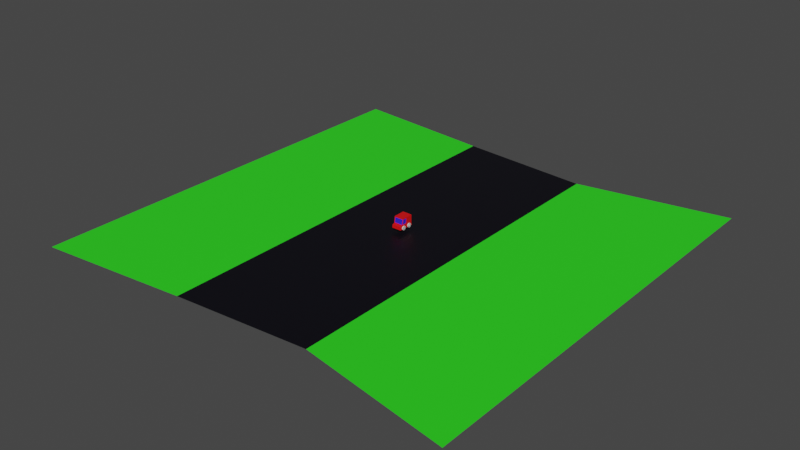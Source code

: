 # Source: AUTO_.blend  (saved by Blender 2.93.21; exported with 4.5.12 LTS)
import bpy
from mathutils import Matrix  # noqa: F401  (used for matrix-valued properties, if any)

bpy.ops.wm.read_factory_settings(use_empty=True)
scene = bpy.context.scene
scene.name = 'Scene'

# ---- collections
col_collection = bpy.data.collections.new('Collection'); scene.collection.children.link(col_collection)

# ---- materials (node trees are filled in below, after node groups)
mat_materia__002 = bpy.data.materials.new('Materiał.002')
mat_materia__002.use_transparent_shadow = False
mat_materia__003 = bpy.data.materials.new('Materiał.003')
mat_materia__003.use_transparent_shadow = False
mat_materia__004 = bpy.data.materials.new('Materiał.004')
mat_materia__004.use_transparent_shadow = False
mat_materia__006 = bpy.data.materials.new('Materiał.006')
mat_materia__006.use_transparent_shadow = False
mat_materia = bpy.data.materials.new('Materiał')
mat_materia.use_transparent_shadow = False
mat_materia__001 = bpy.data.materials.new('Materiał.001')
mat_materia__001.use_transparent_shadow = False
mat_materia__005 = bpy.data.materials.new('Materiał.005')
mat_materia__005.use_transparent_shadow = False

# ---- material node trees
mat_materia__002.use_nodes = True; mat_materia__002.node_tree.nodes.clear()
_N = mat_materia__002.node_tree.nodes; _L = mat_materia__002.node_tree.links
n0 = _N.new('ShaderNodeOutputMaterial'); n0.name = 'Material Output'; n0.location = (300, 300)
n1 = _N.new('ShaderNodeBsdfPrincipled'); n1.name = 'Principled BSDF'; n1.location = (10, 300)
n1.distribution = 'GGX'
n1.subsurface_method = 'BURLEY'
n1.inputs[0].default_value = (0.8, 0.004038, 0.005694, 1.0)
n1.inputs[3].default_value = 1.45
n1.inputs[27].default_value = (0.0, 0.0, 0.0, 1.0)
n1.inputs[28].default_value = 1.0
_L.new(n1.outputs[0], n0.inputs[0])
n0.is_active_output = True
mat_materia__003.use_nodes = True; mat_materia__003.node_tree.nodes.clear()
_N = mat_materia__003.node_tree.nodes; _L = mat_materia__003.node_tree.links
n0 = _N.new('ShaderNodeBsdfPrincipled'); n0.name = 'Principled BSDF'; n0.location = (10, 300)
n0.distribution = 'GGX'
n0.subsurface_method = 'BURLEY'
n0.inputs[0].default_value = (0.02079, 0.0716, 0.8, 1.0)
n0.inputs[3].default_value = 1.45
n0.inputs[27].default_value = (0.0, 0.0, 0.0, 1.0)
n0.inputs[28].default_value = 1.0
n1 = _N.new('ShaderNodeOutputMaterial'); n1.name = 'Material Output'; n1.location = (300, 300)
_L.new(n0.outputs[0], n1.inputs[0])
n1.is_active_output = True
mat_materia__004.use_nodes = True; mat_materia__004.node_tree.nodes.clear()
_N = mat_materia__004.node_tree.nodes; _L = mat_materia__004.node_tree.links
n0 = _N.new('ShaderNodeBsdfPrincipled'); n0.name = 'Principled BSDF'; n0.location = (10, 300)
n0.distribution = 'GGX'
n0.subsurface_method = 'BURLEY'
n0.inputs[0].default_value = (0.02613, 0.01814, 0.6545, 1.0)
n0.inputs[3].default_value = 1.45
n0.inputs[27].default_value = (0.0, 0.0, 0.0, 1.0)
n0.inputs[28].default_value = 1.0
n1 = _N.new('ShaderNodeOutputMaterial'); n1.name = 'Material Output'; n1.location = (300, 300)
_L.new(n0.outputs[0], n1.inputs[0])
n1.is_active_output = True
mat_materia__006.use_nodes = True; mat_materia__006.node_tree.nodes.clear()
_N = mat_materia__006.node_tree.nodes; _L = mat_materia__006.node_tree.links
n0 = _N.new('ShaderNodeBsdfPrincipled'); n0.name = 'Principled BSDF'; n0.location = (10, 300)
n0.distribution = 'GGX'
n0.subsurface_method = 'BURLEY'
n0.inputs[0].default_value = (0.8, 0.4167, 0.00768, 1.0)
n0.inputs[3].default_value = 1.45
n0.inputs[27].default_value = (0.0, 0.0, 0.0, 1.0)
n0.inputs[28].default_value = 1.0
n1 = _N.new('ShaderNodeOutputMaterial'); n1.name = 'Material Output'; n1.location = (300, 300)
_L.new(n0.outputs[0], n1.inputs[0])
n1.is_active_output = True
mat_materia.use_nodes = True; mat_materia.node_tree.nodes.clear()
_N = mat_materia.node_tree.nodes; _L = mat_materia.node_tree.links
n0 = _N.new('ShaderNodeOutputMaterial'); n0.name = 'Material Output'; n0.location = (300, 300)
n1 = _N.new('ShaderNodeBsdfPrincipled'); n1.name = 'Principled BSDF'; n1.location = (10, 300)
n1.distribution = 'GGX'
n1.subsurface_method = 'BURLEY'
n1.inputs[0].default_value = (0.000531, 0.0001868, 0.003908, 1.0)
n1.inputs[3].default_value = 1.45
n1.inputs[27].default_value = (0.0, 0.0, 0.0, 1.0)
n1.inputs[28].default_value = 1.0
_L.new(n1.outputs[0], n0.inputs[0])
n0.is_active_output = True
mat_materia__001.use_nodes = True; mat_materia__001.node_tree.nodes.clear()
_N = mat_materia__001.node_tree.nodes; _L = mat_materia__001.node_tree.links
n0 = _N.new('ShaderNodeBsdfPrincipled'); n0.name = 'Principled BSDF'; n0.location = (10, 300)
n0.distribution = 'GGX'
n0.subsurface_method = 'BURLEY'
n0.inputs[0].default_value = (0.02671, 0.8, 0.01459, 1.0)
n0.inputs[3].default_value = 1.45
n0.inputs[27].default_value = (0.0, 0.0, 0.0, 1.0)
n0.inputs[28].default_value = 1.0
n1 = _N.new('ShaderNodeOutputMaterial'); n1.name = 'Material Output'; n1.location = (300, 300)
_L.new(n0.outputs[0], n1.inputs[0])
n1.is_active_output = True
mat_materia__005.use_nodes = True; mat_materia__005.node_tree.nodes.clear()
_N = mat_materia__005.node_tree.nodes; _L = mat_materia__005.node_tree.links
n0 = _N.new('ShaderNodeBsdfPrincipled'); n0.name = 'Principled BSDF'; n0.location = (10, 300)
n0.distribution = 'GGX'
n0.subsurface_method = 'BURLEY'
n0.inputs[0].default_value = (0.8, 0.763, 0.00787, 1.0)
n0.inputs[3].default_value = 1.45
n0.inputs[27].default_value = (0.0, 0.0, 0.0, 1.0)
n0.inputs[28].default_value = 1.0
n1 = _N.new('ShaderNodeOutputMaterial'); n1.name = 'Material Output'; n1.location = (300, 300)
_L.new(n0.outputs[0], n1.inputs[0])
n1.is_active_output = True

# ---- world
world_world = bpy.data.worlds.new('World'); scene.world = world_world
world_world.use_nodes = True; world_world.node_tree.nodes.clear()
_N = world_world.node_tree.nodes; _L = world_world.node_tree.links
n0 = _N.new('ShaderNodeOutputWorld'); n0.name = 'World Output'; n0.location = (300, 300)
n1 = _N.new('ShaderNodeBackground'); n1.name = 'Background'; n1.location = (10, 300)
n1.inputs[0].default_value = (0.05088, 0.05088, 0.05088, 1.0)
_L.new(n1.outputs[0], n0.inputs[0])
n0.is_active_output = True
world_world.color = (0.05088, 0.05088, 0.05088)
world_world.use_sun_shadow = False
world_world.sun_shadow_jitter_overblur = 0.0

# ---- meshes
me_kostka = bpy.data.meshes.new('Kostka')
me_kostka.from_pydata([(2.275, -2.562, -0.8262), (1.96, -2.563, 0.1497), (2.275, 4.519, -0.8262), (2.275, 4.519, 0.9107), (0.0, 4.519, -0.8262), (0.0, 4.519, 0.848), (0.0, -2.554, -0.8262), (0.0, -2.508, 0.467), (2.275, -1.491, -0.8262), (2.275, -1.491, 0.879), (0.0, -1.491, 0.879), (0.0, -1.484, -0.8262), (0.0, 4.519, 4.045), (2.275, 4.519, 4.045), (2.275, -1.067, 4.013), (0.0, -1.067, 4.013), (2.275, 4.519, -0.4794), (1.96, -2.567, -0.2413), (0.0, -2.508, -0.5237), (0.0, 4.519, -0.4794), (2.275, -1.491, -0.4794), (2.275, -2.706, -0.5448), (2.274, -2.699, -0.8299), (0.0, -2.691, -0.8299), (0.0, -2.7, -0.5448), (2.275, 4.735, -0.4794), (2.275, 4.735, -0.8262), (0.0, 4.735, -0.8262), (0.0, 4.735, -0.4794), (2.275, -1.491, 0.879), (0.0, -1.491, 0.879), (2.275, -1.067, 4.013), (0.0, -1.067, 4.013), (2.275, -1.491, 0.879), (0.0, -1.491, 0.879), (2.275, -1.067, 4.013), (0.0, -1.067, 4.013), (0.0, -1.449, 1.189), (2.05, -1.449, 1.189), (0.0, -1.109, 3.703), (2.05, -1.109, 3.703), (0.0, -1.309, 1.17), (2.05, -1.309, 1.17), (0.0, -0.9686, 3.684), (2.05, -0.9686, 3.684), (2.275, -2.562, 0.4495), (2.275, -2.569, -0.5411), (1.419, -2.509, 0.1671), (1.405, -2.649, 0.1676), (1.419, -2.508, -0.2238), (1.405, -2.648, -0.2233), (1.945, -2.703, 0.1502), (1.945, -2.706, -0.2408), (0.0, 4.427, 1.12), (2.083, 4.427, 1.173), (0.0, 4.427, 3.778), (2.083, 4.427, 3.778), (0.0, 1.0, 0.0), (-0.5, 0.866, 0.0), (-0.866, 0.5, 0.0), (-1.0, -4.371e-08, 0.0), (-0.866, -0.5, 0.0), (-0.5, -0.866, 0.0), (8.742e-08, -1.0, 0.0), (0.5, -0.866, 0.0), (0.866, -0.5, 0.0), (1.0, 1.192e-08, 0.0), (0.866, 0.5, 0.0), (0.5, 0.866, 0.0), (0.0, 1.0, 0.0), (-0.5, 0.866, 0.0), (-0.866, 0.5, 0.0), (-1.0, -4.371e-08, 0.0), (-0.866, -0.5, 0.0), (-0.5, -0.866, 0.0), (8.742e-08, -1.0, 0.0), (0.5, -0.866, 0.0), (0.866, -0.5, 0.0), (1.0, 1.192e-08, 0.0), (0.866, 0.5, 0.0), (0.5, 0.866, 0.0), (0.0, 1.0, 0.0), (-0.1951, 0.9808, 0.0), (-0.3827, 0.9239, 0.0), (-0.5556, 0.8315, 0.0), (-0.7071, 0.7071, 0.0), (-0.8315, 0.5556, 0.0), (-0.9239, 0.3827, 0.0), (-0.9808, 0.1951, 0.0), (-1.0, -4.371e-08, 0.0), (-0.9808, -0.1951, 0.0), (-0.9239, -0.3827, 0.0), (-0.8315, -0.5556, 0.0), (-0.7071, -0.7071, 0.0), (-0.5556, -0.8315, 0.0), (-0.3827, -0.9239, 0.0), (-0.1951, -0.9808, 0.0), (8.742e-08, -1.0, 0.0), (0.1951, -0.9808, 0.0), (0.3827, -0.9239, 0.0), (0.5556, -0.8315, 0.0), (0.7071, -0.7071, 0.0), (0.8315, -0.5556, 0.0), (0.9239, -0.3827, 0.0), (0.9808, -0.1951, 0.0), (1.0, 1.192e-08, 0.0), (0.9808, 0.1951, 0.0), (0.9239, 0.3827, 0.0), (0.8315, 0.5556, 0.0), (0.7071, 0.7071, 0.0), (0.5556, 0.8315, 0.0), (0.3827, 0.9239, 0.0), (0.1951, 0.9808, 0.0), (0.0, 1.0, 0.0), (-0.1951, 0.9808, 0.0), (-0.3827, 0.9239, 0.0), (-0.5556, 0.8315, 0.0), (-0.7071, 0.7071, 0.0), (-0.8315, 0.5556, 0.0), (-0.9239, 0.3827, 0.0), (-0.9808, 0.1951, 0.0), (-1.0, -4.371e-08, 0.0), (-0.9808, -0.1951, 0.0), (-0.9239, -0.3827, 0.0), (-0.8315, -0.5556, 0.0), (-0.7071, -0.7071, 0.0), (-0.5556, -0.8315, 0.0), (-0.3827, -0.9239, 0.0), (-0.1951, -0.9808, 0.0), (8.742e-08, -1.0, 0.0), (0.1951, -0.9808, 0.0), (0.3827, -0.9239, 0.0), (0.5556, -0.8315, 0.0), (0.7071, -0.7071, 0.0), (0.8315, -0.5556, 0.0), (0.9239, -0.3827, 0.0), (0.9808, -0.1951, 0.0), (1.0, 1.192e-08, 0.0), (0.9808, 0.1951, 0.0), (0.9239, 0.3827, 0.0), (0.8315, 0.5556, 0.0), (0.7071, 0.7071, 0.0), (0.5556, 0.8315, 0.0), (0.3827, 0.9239, 0.0), (0.1951, 0.9808, 0.0), (0.0, 1.0, 0.0), (-0.1951, 0.9808, 0.0), (-0.3827, 0.9239, 0.0), (-0.5556, 0.8315, 0.0), (-0.7071, 0.7071, 0.0), (-0.8315, 0.5556, 0.0), (-0.9239, 0.3827, 0.0), (-0.9808, 0.1951, 0.0), (-1.0, -4.371e-08, 0.0), (-0.9808, -0.1951, 0.0), (-0.9239, -0.3827, 0.0), (-0.8315, -0.5556, 0.0), (-0.7071, -0.7071, 0.0), (-0.5556, -0.8315, 0.0), (-0.3827, -0.9239, 0.0), (-0.1951, -0.9808, 0.0), (8.742e-08, -1.0, 0.0), (0.1951, -0.9808, 0.0), (0.3827, -0.9239, 0.0), (0.5556, -0.8315, 0.0), (0.7071, -0.7071, 0.0), (0.8315, -0.5556, 0.0), (0.9239, -0.3827, 0.0), (0.9808, -0.1951, 0.0), (1.0, 1.192e-08, 0.0), (0.9808, 0.1951, 0.0), (0.9239, 0.3827, 0.0), (0.8315, 0.5556, 0.0), (0.7071, 0.7071, 0.0), (0.5556, 0.8315, 0.0), (0.3827, 0.9239, 0.0), (0.1951, 0.9808, 0.0), (0.0, 1.0, 0.0), (-0.1951, 0.9808, 0.0), (-0.3827, 0.9239, 0.0), (-0.5556, 0.8315, 0.0), (-0.7071, 0.7071, 0.0), (-0.8315, 0.5556, 0.0), (-0.9239, 0.3827, 0.0), (-0.9808, 0.1951, 0.0), (-1.0, -4.371e-08, 0.0), (-0.9808, -0.1951, 0.0), (-0.9239, -0.3827, 0.0), (-0.8315, -0.5556, 0.0), (-0.7071, -0.7071, 0.0), (-0.5556, -0.8315, 0.0), (-0.3827, -0.9239, 0.0), (-0.1951, -0.9808, 0.0), (8.742e-08, -1.0, 0.0), (0.1951, -0.9808, 0.0), (0.3827, -0.9239, 0.0), (0.5556, -0.8315, 0.0), (0.7071, -0.7071, 0.0), (0.8315, -0.5556, 0.0), (0.9239, -0.3827, 0.0), (0.9808, -0.1951, 0.0), (1.0, 1.192e-08, 0.0), (0.9808, 0.1951, 0.0), (0.9239, 0.3827, 0.0), (0.8315, 0.5556, 0.0), (0.7071, 0.7071, 0.0), (0.5556, 0.8315, 0.0), (0.3827, 0.9239, 0.0), (0.1951, 0.9808, 0.0), (0.0, 1.0, 0.0), (-0.1951, 0.9808, 0.0), (-0.3827, 0.9239, 0.0), (-0.5556, 0.8315, 0.0), (-0.7071, 0.7071, 0.0), (-0.8315, 0.5556, 0.0), (-0.9239, 0.3827, 0.0), (-0.9808, 0.1951, 0.0), (-1.0, -4.371e-08, 0.0), (-0.9808, -0.1951, 0.0), (-0.9239, -0.3827, 0.0), (-0.8315, -0.5556, 0.0), (-0.7071, -0.7071, 0.0), (-0.5556, -0.8315, 0.0), (-0.3827, -0.9239, 0.0), (-0.1951, -0.9808, 0.0), (8.742e-08, -1.0, 0.0), (0.1951, -0.9808, 0.0), (0.3827, -0.9239, 0.0), (0.5556, -0.8315, 0.0), (0.7071, -0.7071, 0.0), (0.8315, -0.5556, 0.0), (0.9239, -0.3827, 0.0), (0.9808, -0.1951, 0.0), (1.0, 1.192e-08, 0.0), (0.9808, 0.1951, 0.0), (0.9239, 0.3827, 0.0), (0.8315, 0.5556, 0.0), (0.7071, 0.7071, 0.0), (0.5556, 0.8315, 0.0), (0.3827, 0.9239, 0.0), (0.1951, 0.9808, 0.0), (0.0, 4.519, 0.848), (2.275, 4.519, 0.9107), (2.275, 4.519, -0.4794), (0.0, 4.519, -0.4794), (0.0, 4.519, 0.848), (2.275, 4.519, 0.9107), (2.275, 4.519, -0.4794), (0.0, 4.519, -0.4794), (0.0, 4.519, 0.848), (2.275, 4.519, 0.9107), (2.275, 4.519, -0.4794), (0.0, 4.519, -0.4794), (0.0, 4.519, 0.848), (2.275, 4.519, 0.9107), (2.275, 4.519, -0.4794), (0.0, 4.519, -0.4794), (2.275, 1.501, -0.8262), (2.275, 1.501, 0.8948), (0.0, 1.504, -0.8262), (2.275, 1.714, 4.029), (0.0, 1.714, 4.029), (2.275, 1.501, -0.4794), (2.275, 1.07, 1.275), (2.275, -1.192, 1.263), (2.275, 1.231, 3.645), (2.275, -0.8714, 3.633), (2.049, 1.07, 1.275), (2.049, -1.192, 1.263), (2.049, 1.231, 3.645), (2.049, -0.8714, 3.633), (2.144, 1.07, 1.275), (2.144, -1.192, 1.263), (2.144, 1.231, 3.645), (2.144, -0.8714, 3.633), (-1.0, -1.0, 0.0), (1.0, -1.0, 0.0), (-1.0, 1.0, 0.0), (1.0, 1.0, 0.0)], [(58, 57), (59, 58), (60, 59), (61, 60), (62, 61), (63, 62), (64, 63), (65, 64), (66, 65), (67, 66), (68, 67), (57, 68), (70, 69), (71, 70), (72, 71), (73, 72), (74, 73), (75, 74), (76, 75), (77, 76), (78, 77), (79, 78), (80, 79), (69, 80), (82, 81), (83, 82), (84, 83), (85, 84), (86, 85), (87, 86), (88, 87), (89, 88), (90, 89), (91, 90), (92, 91), (93, 92), (94, 93), (95, 94), (96, 95), (97, 96), (98, 97), (99, 98), (100, 99), (101, 100), (102, 101), (103, 102), (104, 103), (105, 104), (106, 105), (107, 106), (108, 107), (109, 108), (110, 109), (111, 110), (112, 111), (81, 112), (114, 113), (115, 114), (116, 115), (117, 116), (118, 117), (119, 118), (120, 119), (121, 120), (122, 121), (123, 122), (124, 123), (125, 124), (126, 125), (127, 126), (128, 127), (129, 128), (130, 129), (131, 130), (132, 131), (133, 132), (134, 133), (135, 134), (136, 135), (137, 136), (138, 137), (139, 138), (140, 139), (141, 140), (142, 141), (143, 142), (144, 143), (113, 144), (146, 145), (147, 146), (148, 147), (149, 148), (150, 149), (151, 150), (152, 151), (153, 152), (154, 153), (155, 154), (156, 155), (157, 156), (158, 157), (159, 158), (160, 159), (161, 160), (162, 161), (163, 162), (164, 163), (165, 164), (166, 165), (167, 166), (168, 167), (169, 168), (170, 169), (171, 170), (172, 171), (173, 172), (174, 173), (175, 174), (176, 175), (145, 176), (178, 177), (179, 178), (180, 179), (181, 180), (182, 181), (183, 182), (184, 183), (185, 184), (186, 185), (187, 186), (188, 187), (189, 188), (190, 189), (191, 190), (192, 191), (193, 192), (194, 193), (195, 194), (196, 195), (197, 196), (198, 197), (199, 198), (200, 199), (201, 200), (202, 201), (203, 202), (204, 203), (205, 204), (206, 205), (207, 206), (208, 207), (177, 208), (210, 209), (211, 210), (212, 211), (213, 212), (214, 213), (215, 214), (216, 215), (217, 216), (218, 217), (219, 218), (220, 219), (221, 220), (222, 221), (223, 222), (224, 223), (225, 224), (226, 225), (227, 226), (228, 227), (229, 228), (230, 229), (231, 230), (232, 231), (233, 232), (234, 233), (235, 234), (236, 235), (237, 236), (238, 237), (239, 238), (240, 239), (209, 240)], [(3, 16, 243, 242), (20, 9, 45, 46), (11, 8, 0, 6), (9, 10, 7, 45), (17, 1, 51, 52), (258, 3, 13, 260), (259, 257, 8, 11), (262, 258, 9, 20), (260, 261, 15, 14), (3, 5, 53, 54), (9, 14, 31, 29), (257, 262, 20, 8), (6, 0, 22, 23), (8, 20, 46, 0), (16, 2, 26, 25), (22, 21, 24, 23), (46, 18, 24, 21), (0, 46, 21, 22), (27, 28, 25, 26), (19, 16, 25, 28), (2, 4, 27, 26), (29, 31, 35, 33), (14, 15, 32, 31), (10, 9, 29, 30), (33, 35, 40, 38), (31, 32, 36, 35), (30, 29, 33, 34), (38, 40, 44, 42), (34, 33, 38, 37), (35, 36, 39, 40), (41, 42, 44, 43), (37, 38, 42, 41), (40, 39, 43, 44), (47, 1, 45, 7), (1, 17, 46, 45), (49, 47, 7, 18), (17, 49, 18, 46), (52, 51, 48, 50), (47, 49, 50, 48), (1, 47, 48, 51), (49, 17, 52, 50), (54, 53, 55, 56), (13, 3, 54, 56), (12, 13, 56, 55), (241, 242, 246, 245), (5, 3, 242, 241), (16, 19, 244, 243), (247, 248, 252, 251), (243, 244, 248, 247), (242, 243, 247, 246), (251, 252, 256, 255), (246, 247, 251, 250), (245, 246, 250, 249), (256, 253, 254, 255), (250, 251, 255, 254), (249, 250, 254, 253), (2, 16, 262, 257), (13, 12, 261, 260), (16, 3, 258, 262), (4, 2, 257, 259), (258, 260, 265, 263), (265, 266, 270, 269), (14, 9, 264, 266), (260, 14, 266, 265), (9, 258, 263, 264), (270, 268, 272, 274), (266, 264, 268, 270), (264, 263, 267, 268), (263, 265, 269, 267), (272, 271, 273, 274), (268, 267, 271, 272), (267, 269, 273, 271), (269, 270, 274, 273), (275, 276, 278, 277)])
me_kostka.polygons.foreach_set('material_index', [0, 0, 0, 0, 0, 0, 0, 0, 0, 0, 0, 0, 0, 0, 0, 0, 0, 0, 0, 0, 0, 0, 0, 0, 0, 0, 0, 0, 0, 0, 2, 0, 0, 0, 0, 0, 0, 0, 0, 0, 0, 2, 0, 0, 0, 0, 0, 0, 0, 0, 0, 0, 0, 0, 0, 0, 0, 0, 0, 0, 0, 0, 0, 0, 0, 0, 0, 0, 0, 2, 0, 0, 0, 0])
_uv = me_kostka.uv_layers.new(name='MapaUV')
_uv.uv.foreach_set('vector', [0.625, 0.5, 0.4249, 0.5, 0.4249, 0.5, 0.625, 0.5, 0.4258, 0.7047, 0.625, 0.7047, 0.625, 0.75, 0.443, 0.75, 0.25, 0.7047, 0.375, 0.7047, 0.375, 0.75, 0.25, 0.75, 0.625, 0.7047, 0.75, 0.7047, 0.75, 0.75, 0.625, 0.75, 0.48, 0.7611, 0.5879, 0.7611, 0.5879, 0.7611, 0.48, 0.7611, 0.625, 0.6028, 0.625, 0.5, 0.625, 0.5, 0.625, 0.6028, 0.25, 0.6028, 0.375, 0.6028, 0.375, 0.7047, 0.25, 0.7047, 0.4254, 0.6028, 0.625, 0.6028, 0.625, 0.7047, 0.4258, 0.7047, 0.625, 0.6028, 0.75, 0.6028, 0.75, 0.7047, 0.625, 0.7047, 0.625, 0.5, 0.625, 0.375, 0.625, 0.375, 0.625, 0.5, 0.625, 0.7047, 0.625, 0.7047, 0.625, 0.7047, 0.625, 0.7047, 0.375, 0.6028, 0.4254, 0.6028, 0.4258, 0.7047, 0.375, 0.7047, 0.25, 0.75, 0.375, 0.75, 0.375, 0.75, 0.25, 0.75, 0.375, 0.7047, 0.4258, 0.7047, 0.443, 0.75, 0.375, 0.75, 0.4249, 0.5, 0.375, 0.5, 0.375, 0.5, 0.4249, 0.5, 0.375, 0.75, 0.443, 0.75, 0.443, 0.875, 0.375, 0.875, 0.443, 0.75, 0.443, 0.875, 0.443, 0.875, 0.443, 0.75, 0.375, 0.75, 0.443, 0.75, 0.443, 0.75, 0.375, 0.75, 0.375, 0.375, 0.4268, 0.375, 0.4249, 0.5, 0.375, 0.5, 0.4268, 0.375, 0.4249, 0.5, 0.4249, 0.5, 0.4268, 0.375, 0.375, 0.5, 0.25, 0.5, 0.25, 0.5, 0.375, 0.5, 0.625, 0.7047, 0.625, 0.7047, 0.625, 0.7047, 0.625, 0.7047, 0.625, 0.7047, 0.75, 0.7047, 0.75, 0.7047, 0.625, 0.7047, 0.75, 0.7047, 0.625, 0.7047, 0.625, 0.7047, 0.75, 0.7047, 0.625, 0.7047, 0.625, 0.7047, 0.625, 0.7047, 0.625, 0.7047, 0.625, 0.7047, 0.75, 0.7047, 0.75, 0.7047, 0.625, 0.7047, 0.75, 0.7047, 0.625, 0.7047, 0.625, 0.7047, 0.75, 0.7047, 0.625, 0.7047, 0.625, 0.7047, 0.625, 0.7047, 0.625, 0.7047, 0.75, 0.7047, 0.625, 0.7047, 0.625, 0.7047, 0.75, 0.7047, 0.625, 0.7047, 0.75, 0.7047, 0.75, 0.7047, 0.625, 0.7047, 0.75, 0.7047, 0.625, 0.7047, 0.625, 0.7047, 0.75, 0.7047, 0.75, 0.7047, 0.625, 0.7047, 0.625, 0.7047, 0.75, 0.7047, 0.625, 0.7047, 0.75, 0.7047, 0.75, 0.7047, 0.625, 0.7047, 0.5879, 0.8639, 0.5879, 0.7611, 0.625, 0.75, 0.625, 0.875, 0.5879, 0.7611, 0.48, 0.7611, 0.443, 0.75, 0.625, 0.75, 0.48, 0.8639, 0.5879, 0.8639, 0.625, 0.875, 0.443, 0.875, 0.48, 0.7611, 0.48, 0.8639, 0.443, 0.875, 0.443, 0.75, 0.48, 0.7611, 0.5879, 0.7611, 0.5879, 0.8639, 0.48, 0.8639, 0.5879, 0.8639, 0.48, 0.8639, 0.48, 0.8639, 0.5879, 0.8639, 0.5879, 0.7611, 0.5879, 0.8639, 0.5879, 0.8639, 0.5879, 0.7611, 0.48, 0.8639, 0.48, 0.7611, 0.48, 0.7611, 0.48, 0.8639, 0.625, 0.5, 0.625, 0.375, 0.625, 0.375, 0.625, 0.5, 0.625, 0.5, 0.625, 0.5, 0.625, 0.5, 0.625, 0.5, 0.75, 0.5, 0.625, 0.5, 0.625, 0.5, 0.75, 0.5, 0.625, 0.375, 0.625, 0.5, 0.625, 0.5, 0.625, 0.375, 0.625, 0.375, 0.625, 0.5, 0.625, 0.5, 0.625, 0.375, 0.4249, 0.5, 0.4268, 0.375, 0.4268, 0.375, 0.4249, 0.5, 0.4249, 0.5, 0.4268, 0.375, 0.4268, 0.375, 0.4249, 0.5, 0.4249, 0.5, 0.4268, 0.375, 0.4268, 0.375, 0.4249, 0.5, 0.625, 0.5, 0.4249, 0.5, 0.4249, 0.5, 0.625, 0.5, 0.4249, 0.5, 0.4268, 0.375, 0.4268, 0.375, 0.4249, 0.5, 0.625, 0.5, 0.4249, 0.5, 0.4249, 0.5, 0.625, 0.5, 0.625, 0.375, 0.625, 0.5, 0.625, 0.5, 0.625, 0.375, 0.4268, 0.375, 0.625, 0.375, 0.625, 0.5, 0.4249, 0.5, 0.625, 0.5, 0.4249, 0.5, 0.4249, 0.5, 0.625, 0.5, 0.625, 0.375, 0.625, 0.5, 0.625, 0.5, 0.625, 0.375, 0.375, 0.5, 0.4249, 0.5, 0.4254, 0.6028, 0.375, 0.6028, 0.625, 0.5, 0.75, 0.5, 0.75, 0.6028, 0.625, 0.6028, 0.4249, 0.5, 0.625, 0.5, 0.625, 0.6028, 0.4254, 0.6028, 0.25, 0.5, 0.375, 0.5, 0.375, 0.6028, 0.25, 0.6028, 0.625, 0.6028, 0.625, 0.6028, 0.625, 0.6028, 0.625, 0.6028, 0.625, 0.6028, 0.625, 0.7047, 0.625, 0.7047, 0.625, 0.6028, 0.625, 0.7047, 0.625, 0.7047, 0.625, 0.7047, 0.625, 0.7047, 0.625, 0.6028, 0.625, 0.7047, 0.625, 0.7047, 0.625, 0.6028, 0.625, 0.7047, 0.625, 0.6028, 0.625, 0.6028, 0.625, 0.7047, 0.625, 0.7047, 0.625, 0.7047, 0.625, 0.7047, 0.625, 0.7047, 0.625, 0.7047, 0.625, 0.7047, 0.625, 0.7047, 0.625, 0.7047, 0.625, 0.7047, 0.625, 0.6028, 0.625, 0.6028, 0.625, 0.7047, 0.625, 0.6028, 0.625, 0.6028, 0.625, 0.6028, 0.625, 0.6028, 0.625, 0.7047, 0.625, 0.6028, 0.625, 0.6028, 0.625, 0.7047, 0.625, 0.7047, 0.625, 0.6028, 0.625, 0.6028, 0.625, 0.7047, 0.625, 0.6028, 0.625, 0.6028, 0.625, 0.6028, 0.625, 0.6028, 0.625, 0.6028, 0.625, 0.7047, 0.625, 0.7047, 0.625, 0.6028, 0.0, 0.0, 1.0, 0.0, 1.0, 1.0, 0.0, 1.0])
me_kostka.materials.append(mat_materia__002)
me_kostka.materials.append(mat_materia__003)
me_kostka.materials.append(mat_materia__004)
me_kostka.materials.append(mat_materia__006)
me_kostka.use_remesh_fix_poles = True
me_kostka.use_remesh_preserve_attributes = False
me_kostka.update()
me_okr_g_006 = bpy.data.meshes.new('Okrąg.006')
me_okr_g_006.from_pydata([(0.0, 1.0, 0.0), (-0.5, 0.866, 0.0), (-0.866, 0.5, 0.0), (-1.0, -4.371e-08, 0.0), (-0.866, -0.5, 0.0), (-0.5, -0.866, 0.0), (8.742e-08, -1.0, 0.0), (0.5, -0.866, 0.0), (0.866, -0.5, 0.0), (1.0, 1.192e-08, 0.0), (0.866, 0.5, 0.0), (0.5, 0.866, 0.0), (0.0, 1.0, 0.3108), (-0.5, 0.866, 0.3108), (-0.866, 0.5, 0.3108), (-1.0, -4.428e-08, 0.3108), (-0.866, -0.5, 0.3108), (-0.5, -0.866, 0.3108), (8.742e-08, -1.0, 0.3108), (0.5, -0.866, 0.3108), (0.866, -0.5, 0.3108), (1.0, 1.136e-08, 0.3108), (0.866, 0.5, 0.3108), (0.5, 0.866, 0.3108), (-0.866, -0.5, 0.0), (-1.0, -4.371e-08, 0.0), (-0.5002, -0.8667, -0.02737), (-0.0002394, -1.001, -0.02737), (0.5, -0.866, 0.0), (0.866, -0.5, 0.0), (1.0, 1.192e-08, 0.0), (-0.866, -0.5, 0.3108), (-1.0, -4.428e-08, 0.3108), (-0.5002, -0.8667, 0.2834), (-0.0002394, -1.001, 0.2834), (0.5, -0.866, 0.3108), (0.866, -0.5, 0.3108), (1.0, 1.136e-08, 0.3108), (-0.5, 0.866, 0.3108), (0.0, 1.0, 0.3108), (-0.866, 0.5, 0.3108), (-1.0, -4.428e-08, 0.3108), (-0.866, -0.5, 0.3108), (-0.5, -0.866, 0.3108), (8.742e-08, -1.0, 0.3108), (0.5, -0.866, 0.3108), (0.866, -0.5, 0.3108), (1.0, 1.136e-08, 0.3108), (0.866, 0.5, 0.3108), (0.5, 0.866, 0.3108), (-0.4586, 0.7943, 0.3108), (1.237e-08, 0.9172, 0.3108), (-0.7943, 0.4586, 0.3108), (-0.9172, -4.555e-08, 0.3108), (-0.7943, -0.4586, 0.3108), (-0.4586, -0.7943, 0.3108), (7.769e-08, -0.9172, 0.3108), (0.4586, -0.7943, 0.3108), (0.7943, -0.4586, 0.3108), (0.9172, 5.479e-09, 0.3108), (0.7943, 0.4586, 0.3108), (0.4586, 0.7943, 0.3108), (-0.4586, 0.7943, 0.3108), (1.237e-08, 0.9172, 0.3108), (-0.7943, 0.4586, 0.3108), (-0.9172, -4.555e-08, 0.3108), (-0.7943, -0.4586, 0.3108), (-0.4586, -0.7943, 0.3108), (7.769e-08, -0.9172, 0.3108), (0.4586, -0.7943, 0.3108), (0.7943, -0.4586, 0.3108), (0.9172, 5.479e-09, 0.3108), (0.7943, 0.4586, 0.3108), (0.4586, 0.7943, 0.3108), (-0.4586, 0.7943, 0.3108), (1.237e-08, 0.9172, 0.3108), (-0.7943, 0.4586, 0.3108), (-0.9172, -4.555e-08, 0.3108), (-0.7943, -0.4586, 0.3108), (-0.4586, -0.7943, 0.3108), (7.769e-08, -0.9172, 0.3108), (0.4586, -0.7943, 0.3108), (0.7943, -0.4586, 0.3108), (0.9172, 5.479e-09, 0.3108), (0.7943, 0.4586, 0.3108), (0.4586, 0.7943, 0.3108), (-0.4586, 0.7943, 0.3108), (1.237e-08, 0.9172, 0.3108), (-0.7943, 0.4586, 0.3108), (-0.9172, -4.555e-08, 0.3108), (-0.7943, -0.4586, 0.3108), (-0.4586, -0.7943, 0.3108), (7.769e-08, -0.9172, 0.3108), (0.4586, -0.7943, 0.3108), (0.7943, -0.4586, 0.3108), (0.9172, 5.479e-09, 0.3108), (0.7943, 0.4586, 0.3108), (0.4586, 0.7943, 0.3108), (-0.1258, 0.2178, 0.3108), (4.271e-08, 0.2515, 0.3108), (-0.2178, 0.1258, 0.3108), (-0.2515, -5.385e-08, 0.3108), (-0.2178, -0.1258, 0.3108), (-0.1258, -0.2178, 0.3108), (6.85e-08, -0.2515, 0.3108), (0.1258, -0.2178, 0.3108), (0.2178, -0.1258, 0.3108), (0.2515, -4.366e-08, 0.3108), (0.2178, 0.1258, 0.3108), (0.1258, 0.2178, 0.3108), (-0.1258, 0.2178, 0.3763), (3.823e-08, 0.2515, 0.3763), (-0.2178, 0.1258, 0.3763), (-0.2515, -5.382e-08, 0.3763), (-0.2178, -0.1258, 0.3763), (-0.1258, -0.2178, 0.3763), (6.402e-08, -0.2515, 0.3763), (0.1258, -0.2178, 0.3763), (0.2178, -0.1258, 0.3763), (0.2515, -4.362e-08, 0.3763), (0.2178, 0.1258, 0.3763), (0.1258, 0.2178, 0.3763), (-0.09355, 0.162, 0.4459), (5.327e-08, 0.1871, 0.4459), (-0.162, 0.09355, 0.4459), (-0.1871, -6.978e-08, 0.4459), (-0.162, -0.09355, 0.4459), (-0.09355, -0.162, 0.4459), (7.058e-08, -0.1871, 0.4459), (0.09355, -0.162, 0.4459), (0.162, -0.09355, 0.4459), (0.1871, -6.407e-08, 0.4459), (0.162, 0.09355, 0.4459), (0.09355, 0.162, 0.4459), (-0.01252, 0.02169, 0.5307), (8.52e-08, 0.02505, 0.5307), (-0.02169, 0.01252, 0.5307), (-0.02505, -2.796e-07, 0.5307), (-0.02169, -0.01253, 0.5307), (-0.01252, -0.02169, 0.5307), (8.725e-08, -0.02505, 0.5307), (0.01253, -0.02169, 0.5307), (0.02169, -0.01253, 0.5307), (0.02505, -2.791e-07, 0.5307), (0.02169, 0.01252, 0.5307), (0.01253, 0.02169, 0.5307), (1.254, 2.018, 1.897), (1.388, 2.518, 1.897), (1.182, 2.976, 1.897), (0.8465, 3.312, 1.897), (1.182, 2.976, 1.897), (0.8465, 3.312, 1.897)], [(147, 146), (148, 149), (150, 151)], [(1, 0, 11, 10, 9, 8, 7, 6, 5, 4, 3, 2), (22, 23, 49, 48), (10, 11, 23, 22), (0, 1, 13, 12), (18, 17, 33, 34), (17, 16, 31, 33), (11, 0, 12, 23), (1, 2, 14, 13), (8, 9, 30, 29), (16, 15, 32, 31), (2, 3, 15, 14), (9, 10, 22, 21), (7, 8, 29, 28), (6, 7, 28, 27), (28, 29, 36, 35), (24, 26, 33, 31), (29, 30, 37, 36), (26, 27, 34, 33), (27, 28, 35, 34), (25, 24, 31, 32), (3, 4, 24, 25), (19, 18, 34, 35), (9, 21, 37, 30), (4, 5, 26, 24), (20, 19, 35, 36), (5, 6, 27, 26), (21, 20, 36, 37), (15, 3, 25, 32), (47, 48, 108, 107), (12, 13, 38, 39), (19, 20, 46, 45), (16, 17, 43, 42), (23, 12, 39, 49), (13, 14, 40, 38), (20, 21, 47, 46), (17, 18, 44, 43), (14, 15, 41, 40), (21, 22, 48, 47), (18, 19, 45, 44), (15, 16, 42, 41), (50, 52, 53, 54, 55, 56, 57, 58, 59, 60, 61, 51), (62, 63, 73, 72, 71, 70, 69, 68, 67, 66, 65, 64), (76, 77, 89, 88), (69, 70, 82, 81), (66, 67, 79, 78), (73, 63, 75, 85), (62, 64, 76, 74), (70, 71, 83, 82), (67, 68, 80, 79), (64, 65, 77, 76), (71, 72, 84, 83), (68, 69, 81, 80), (65, 66, 78, 77), (72, 73, 85, 84), (63, 62, 74, 75), (86, 88, 89, 90, 91, 92, 93, 94, 95, 96, 97, 87), (83, 84, 96, 95), (80, 81, 93, 92), (77, 78, 90, 89), (84, 85, 97, 96), (75, 74, 86, 87), (81, 82, 94, 93), (78, 79, 91, 90), (85, 75, 87, 97), (74, 76, 88, 86), (82, 83, 95, 94), (79, 80, 92, 91), (103, 104, 116, 115), (44, 45, 105, 104), (41, 42, 102, 101), (48, 49, 109, 108), (39, 38, 98, 99), (45, 46, 106, 105), (42, 43, 103, 102), (49, 39, 99, 109), (38, 40, 100, 98), (46, 47, 107, 106), (43, 44, 104, 103), (40, 41, 101, 100), (112, 113, 125, 124), (100, 101, 113, 112), (107, 108, 120, 119), (104, 105, 117, 116), (101, 102, 114, 113), (108, 109, 121, 120), (99, 98, 110, 111), (105, 106, 118, 117), (102, 103, 115, 114), (109, 99, 111, 121), (98, 100, 112, 110), (106, 107, 119, 118), (124, 125, 137, 136), (119, 120, 132, 131), (116, 117, 129, 128), (113, 114, 126, 125), (120, 121, 133, 132), (111, 110, 122, 123), (117, 118, 130, 129), (114, 115, 127, 126), (121, 111, 123, 133), (110, 112, 124, 122), (118, 119, 131, 130), (115, 116, 128, 127), (134, 136, 137, 138, 139, 140, 141, 142, 143, 144, 145, 135), (131, 132, 144, 143), (128, 129, 141, 140), (125, 126, 138, 137), (132, 133, 145, 144), (123, 122, 134, 135), (129, 130, 142, 141), (126, 127, 139, 138), (133, 123, 135, 145), (122, 124, 136, 134), (130, 131, 143, 142), (127, 128, 140, 139)])
_uv = me_okr_g_006.uv_layers.new(name='MapaUV')
_uv.uv.foreach_set('vector', [0.0, 0.0, 0.0, 0.0, 0.0, 0.0, 0.0, 0.0, 0.0, 0.0, 0.0, 0.0, 0.0, 0.0, 0.0, 0.0, 0.0, 0.0, 0.0, 0.0, 0.0, 0.0, 0.0, 0.0, 0.0, 0.0, 0.0, 0.0, 0.0, 0.0, 0.0, 0.0, 0.0, 0.0, 0.0, 0.0, 0.0, 0.0, 0.0, 0.0, 0.0, 0.0, 0.0, 0.0, 0.0, 0.0, 0.0, 0.0, 0.0, 0.0, 0.0, 0.0, 0.0, 0.0, 0.0, 0.0, 0.0, 0.0, 0.0, 0.0, 0.0, 0.0, 0.0, 0.0, 0.0, 0.0, 0.0, 0.0, 0.0, 0.0, 0.0, 0.0, 0.0, 0.0, 0.0, 0.0, 0.0, 0.0, 0.0, 0.0, 0.0, 0.0, 0.0, 0.0, 0.0, 0.0, 0.0, 0.0, 0.0, 0.0, 0.0, 0.0, 0.0, 0.0, 0.0, 0.0, 0.0, 0.0, 0.0, 0.0, 0.0, 0.0, 0.0, 0.0, 0.0, 0.0, 0.0, 0.0, 0.0, 0.0, 0.0, 0.0, 0.0, 0.0, 0.0, 0.0, 0.0, 0.0, 0.0, 0.0, 0.0, 0.0, 0.0, 0.0, 0.0, 0.0, 0.0, 0.0, 0.0, 0.0, 0.0, 0.0, 0.0, 0.0, 0.0, 0.0, 0.0, 0.0, 0.0, 0.0, 0.0, 0.0, 0.0, 0.0, 0.0, 0.0, 0.0, 0.0, 0.0, 0.0, 0.0, 0.0, 0.0, 0.0, 0.0, 0.0, 0.0, 0.0, 0.0, 0.0, 0.0, 0.0, 0.0, 0.0, 0.0, 0.0, 0.0, 0.0, 0.0, 0.0, 0.0, 0.0, 0.0, 0.0, 0.0, 0.0, 0.0, 0.0, 0.0, 0.0, 0.0, 0.0, 0.0, 0.0, 0.0, 0.0, 0.0, 0.0, 0.0, 0.0, 0.0, 0.0, 0.0, 0.0, 0.0, 0.0, 0.0, 0.0, 0.0, 0.0, 0.0, 0.0, 0.0, 0.0, 0.0, 0.0, 0.0, 0.0, 0.0, 0.0, 0.0, 0.0, 0.0, 0.0, 0.0, 0.0, 0.0, 0.0, 0.0, 0.0, 0.0, 0.0, 0.0, 0.0, 0.0, 0.0, 0.0, 0.0, 0.0, 0.0, 0.0, 0.0, 0.0, 0.0, 0.0, 0.0, 0.0, 0.0, 0.0, 0.0, 0.0, 0.0, 0.0, 0.0, 0.0, 0.0, 0.0, 0.0, 0.0, 0.0, 0.0, 0.0, 0.0, 0.0, 0.0, 0.0, 0.0, 0.0, 0.0, 0.0, 0.0, 0.0, 0.0, 0.0, 0.0, 0.0, 0.0, 0.0, 0.0, 0.0, 0.0, 0.0, 0.0, 0.0, 0.0, 0.0, 0.0, 0.0, 0.0, 0.0, 0.0, 0.0, 0.0, 0.0, 0.0, 0.0, 0.0, 0.0, 0.0, 0.0, 0.0, 0.0, 0.0, 0.0, 0.0, 0.0, 0.0, 0.0, 0.0, 0.0, 0.0, 0.0, 0.0, 0.0, 0.0, 0.0, 0.0, 0.0, 0.0, 0.0, 0.0, 0.0, 0.0, 0.0, 0.0, 0.0, 0.0, 0.0, 0.0, 0.0, 0.0, 0.0, 0.0, 0.0, 0.0, 0.0, 0.0, 0.0, 0.0, 0.0, 0.0, 0.0, 0.0, 0.0, 0.0, 0.0, 0.0, 0.0, 0.0, 0.0, 0.0, 0.0, 0.0, 0.0, 0.0, 0.0, 0.0, 0.0, 0.0, 0.0, 0.0, 0.0, 0.0, 0.0, 0.0, 0.0, 0.0, 0.0, 0.0, 0.0, 0.0, 0.0, 0.0, 0.0, 0.0, 0.0, 0.0, 0.0, 0.0, 0.0, 0.0, 0.0, 0.0, 0.0, 0.0, 0.0, 0.0, 0.0, 0.0, 0.0, 0.0, 0.0, 0.0, 0.0, 0.0, 0.0, 0.0, 0.0, 0.0, 0.0, 0.0, 0.0, 0.0, 0.0, 0.0, 0.0, 0.0, 0.0, 0.0, 0.0, 0.0, 0.0, 0.0, 0.0, 0.0, 0.0, 0.0, 0.0, 0.0, 0.0, 0.0, 0.0, 0.0, 0.0, 0.0, 0.0, 0.0, 0.0, 0.0, 0.0, 0.0, 0.0, 0.0, 0.0, 0.0, 0.0, 0.0, 0.0, 0.0, 0.0, 0.0, 0.0, 0.0, 0.0, 0.0, 0.0, 0.0, 0.0, 0.0, 0.0, 0.0, 0.0, 0.0, 0.0, 0.0, 0.0, 0.0, 0.0, 0.0, 0.0, 0.0, 0.0, 0.0, 0.0, 0.0, 0.0, 0.0, 0.0, 0.0, 0.0, 0.0, 0.0, 0.0, 0.0, 0.0, 0.0, 0.0, 0.0, 0.0, 0.0, 0.0, 0.0, 0.0, 0.0, 0.0, 0.0, 0.0, 0.0, 0.0, 0.0, 0.0, 0.0, 0.0, 0.0, 0.0, 0.0, 0.0, 0.0, 0.0, 0.0, 0.0, 0.0, 0.0, 0.0, 0.0, 0.0, 0.0, 0.0, 0.0, 0.0, 0.0, 0.0, 0.0, 0.0, 0.0, 0.0, 0.0, 0.0, 0.0, 0.0, 0.0, 0.0, 0.0, 0.0, 0.0, 0.0, 0.0, 0.0, 0.0, 0.0, 0.0, 0.0, 0.0, 0.0, 0.0, 0.0, 0.0, 0.0, 0.0, 0.0, 0.0, 0.0, 0.0, 0.0, 0.0, 0.0, 0.0, 0.0, 0.0, 0.0, 0.0, 0.0, 0.0, 0.0, 0.0, 0.0, 0.0, 0.0, 0.0, 0.0, 0.0, 0.0, 0.0, 0.0, 0.0, 0.0, 0.0, 0.0, 0.0, 0.0, 0.0, 0.0, 0.0, 0.0, 0.0, 0.0, 0.0, 0.0, 0.0, 0.0, 0.0, 0.0, 0.0, 0.0, 0.0, 0.0, 0.0, 0.0, 0.0, 0.0, 0.0, 0.0, 0.0, 0.0, 0.0, 0.0, 0.0, 0.0, 0.0, 0.0, 0.0, 0.0, 0.0, 0.0, 0.0, 0.0, 0.0, 0.0, 0.0, 0.0, 0.0, 0.0, 0.0, 0.0, 0.0, 0.0, 0.0, 0.0, 0.0, 0.0, 0.0, 0.0, 0.0, 0.0, 0.0, 0.0, 0.0, 0.0, 0.0, 0.0, 0.0, 0.0, 0.0, 0.0, 0.0, 0.0, 0.0, 0.0, 0.0, 0.0, 0.0, 0.0, 0.0, 0.0, 0.0, 0.0, 0.0, 0.0, 0.0, 0.0, 0.0, 0.0, 0.0, 0.0, 0.0, 0.0, 0.0, 0.0, 0.0, 0.0, 0.0, 0.0, 0.0, 0.0, 0.0, 0.0, 0.0, 0.0, 0.0, 0.0, 0.0, 0.0, 0.0, 0.0, 0.0, 0.0, 0.0, 0.0, 0.0, 0.0, 0.0, 0.0, 0.0, 0.0, 0.0, 0.0, 0.0, 0.0, 0.0, 0.0, 0.0, 0.0, 0.0, 0.0, 0.0, 0.0, 0.0, 0.0, 0.0, 0.0, 0.0, 0.0, 0.0, 0.0, 0.0, 0.0, 0.0, 0.0, 0.0, 0.0, 0.0, 0.0, 0.0, 0.0, 0.0, 0.0, 0.0, 0.0, 0.0, 0.0, 0.0, 0.0, 0.0, 0.0, 0.0, 0.0, 0.0, 0.0, 0.0, 0.0, 0.0, 0.0, 0.0, 0.0, 0.0, 0.0, 0.0, 0.0, 0.0, 0.0, 0.0, 0.0, 0.0, 0.0, 0.0, 0.0, 0.0, 0.0, 0.0, 0.0, 0.0, 0.0, 0.0, 0.0, 0.0, 0.0, 0.0, 0.0, 0.0, 0.0, 0.0, 0.0, 0.0, 0.0, 0.0, 0.0, 0.0, 0.0, 0.0, 0.0, 0.0, 0.0, 0.0, 0.0, 0.0, 0.0, 0.0, 0.0, 0.0, 0.0, 0.0, 0.0, 0.0, 0.0, 0.0, 0.0, 0.0, 0.0, 0.0, 0.0, 0.0, 0.0, 0.0, 0.0, 0.0, 0.0, 0.0, 0.0, 0.0, 0.0, 0.0, 0.0, 0.0, 0.0, 0.0, 0.0, 0.0, 0.0, 0.0, 0.0, 0.0, 0.0, 0.0, 0.0, 0.0, 0.0, 0.0, 0.0, 0.0, 0.0, 0.0, 0.0, 0.0, 0.0, 0.0, 0.0, 0.0, 0.0, 0.0, 0.0, 0.0, 0.0, 0.0, 0.0, 0.0, 0.0, 0.0, 0.0, 0.0, 0.0, 0.0, 0.0, 0.0, 0.0, 0.0, 0.0, 0.0, 0.0, 0.0, 0.0, 0.0, 0.0, 0.0, 0.0, 0.0, 0.0, 0.0, 0.0, 0.0, 0.0, 0.0, 0.0, 0.0, 0.0, 0.0, 0.0, 0.0, 0.0, 0.0, 0.0, 0.0, 0.0, 0.0, 0.0, 0.0, 0.0, 0.0, 0.0, 0.0, 0.0, 0.0, 0.0, 0.0, 0.0, 0.0, 0.0, 0.0, 0.0, 0.0, 0.0, 0.0, 0.0, 0.0, 0.0, 0.0, 0.0, 0.0, 0.0, 0.0, 0.0, 0.0, 0.0, 0.0, 0.0, 0.0, 0.0, 0.0, 0.0, 0.0, 0.0, 0.0, 0.0, 0.0, 0.0, 0.0, 0.0, 0.0, 0.0, 0.0, 0.0, 0.0, 0.0, 0.0, 0.0, 0.0, 0.0, 0.0, 0.0, 0.0, 0.0, 0.0, 0.0, 0.0, 0.0, 0.0, 0.0, 0.0, 0.0, 0.0, 0.0, 0.0, 0.0, 0.0, 0.0, 0.0, 0.0, 0.0, 0.0, 0.0, 0.0, 0.0, 0.0, 0.0, 0.0, 0.0, 0.0, 0.0, 0.0, 0.0, 0.0, 0.0, 0.0, 0.0, 0.0, 0.0, 0.0, 0.0, 0.0, 0.0, 0.0, 0.0, 0.0, 0.0, 0.0, 0.0, 0.0, 0.0, 0.0, 0.0, 0.0, 0.0, 0.0, 0.0, 0.0, 0.0, 0.0, 0.0, 0.0, 0.0, 0.0, 0.0, 0.0, 0.0, 0.0, 0.0, 0.0, 0.0, 0.0, 0.0, 0.0, 0.0, 0.0, 0.0, 0.0, 0.0, 0.0, 0.0, 0.0, 0.0, 0.0])
me_okr_g_006.use_remesh_fix_poles = True
me_okr_g_006.use_remesh_preserve_attributes = False
me_okr_g_006.update()
me_okr_g_008 = bpy.data.meshes.new('Okrąg.008')
me_okr_g_008.from_pydata([(0.0, 1.0, 0.0), (-0.5, 0.866, 0.0), (-0.866, 0.5, 0.0), (-1.0, -4.371e-08, 0.0), (-0.866, -0.5, 0.0), (-0.5, -0.866, 0.0), (8.742e-08, -1.0, 0.0), (0.5, -0.866, 0.0), (0.866, -0.5, 0.0), (1.0, 1.192e-08, 0.0), (0.866, 0.5, 0.0), (0.5, 0.866, 0.0), (0.0, 1.0, 0.3108), (-0.5, 0.866, 0.3108), (-0.866, 0.5, 0.3108), (-1.0, -4.428e-08, 0.3108), (-0.866, -0.5, 0.3108), (-0.5, -0.866, 0.3108), (8.742e-08, -1.0, 0.3108), (0.5, -0.866, 0.3108), (0.866, -0.5, 0.3108), (1.0, 1.136e-08, 0.3108), (0.866, 0.5, 0.3108), (0.5, 0.866, 0.3108), (-0.866, -0.5, 0.0), (-1.0, -4.371e-08, 0.0), (-0.5002, -0.8667, -0.02737), (-0.0002394, -1.001, -0.02737), (0.5, -0.866, 0.0), (0.866, -0.5, 0.0), (1.0, 1.192e-08, 0.0), (-0.866, -0.5, 0.3108), (-1.0, -4.428e-08, 0.3108), (-0.5002, -0.8667, 0.2834), (-0.0002394, -1.001, 0.2834), (0.5, -0.866, 0.3108), (0.866, -0.5, 0.3108), (1.0, 1.136e-08, 0.3108), (-0.5, 0.866, 0.3108), (0.0, 1.0, 0.3108), (-0.866, 0.5, 0.3108), (-1.0, -4.428e-08, 0.3108), (-0.866, -0.5, 0.3108), (-0.5, -0.866, 0.3108), (8.742e-08, -1.0, 0.3108), (0.5, -0.866, 0.3108), (0.866, -0.5, 0.3108), (1.0, 1.136e-08, 0.3108), (0.866, 0.5, 0.3108), (0.5, 0.866, 0.3108), (-0.4586, 0.7943, 0.3108), (1.237e-08, 0.9172, 0.3108), (-0.7943, 0.4586, 0.3108), (-0.9172, -4.555e-08, 0.3108), (-0.7943, -0.4586, 0.3108), (-0.4586, -0.7943, 0.3108), (7.769e-08, -0.9172, 0.3108), (0.4586, -0.7943, 0.3108), (0.7943, -0.4586, 0.3108), (0.9172, 5.479e-09, 0.3108), (0.7943, 0.4586, 0.3108), (0.4586, 0.7943, 0.3108), (-0.4586, 0.7943, 0.3108), (1.237e-08, 0.9172, 0.3108), (-0.7943, 0.4586, 0.3108), (-0.9172, -4.555e-08, 0.3108), (-0.7943, -0.4586, 0.3108), (-0.4586, -0.7943, 0.3108), (7.769e-08, -0.9172, 0.3108), (0.4586, -0.7943, 0.3108), (0.7943, -0.4586, 0.3108), (0.9172, 5.479e-09, 0.3108), (0.7943, 0.4586, 0.3108), (0.4586, 0.7943, 0.3108), (-0.4586, 0.7943, 0.3108), (1.237e-08, 0.9172, 0.3108), (-0.7943, 0.4586, 0.3108), (-0.9172, -4.555e-08, 0.3108), (-0.7943, -0.4586, 0.3108), (-0.4586, -0.7943, 0.3108), (7.769e-08, -0.9172, 0.3108), (0.4586, -0.7943, 0.3108), (0.7943, -0.4586, 0.3108), (0.9172, 5.479e-09, 0.3108), (0.7943, 0.4586, 0.3108), (0.4586, 0.7943, 0.3108), (-0.4586, 0.7943, 0.3108), (1.237e-08, 0.9172, 0.3108), (-0.7943, 0.4586, 0.3108), (-0.9172, -4.555e-08, 0.3108), (-0.7943, -0.4586, 0.3108), (-0.4586, -0.7943, 0.3108), (7.769e-08, -0.9172, 0.3108), (0.4586, -0.7943, 0.3108), (0.7943, -0.4586, 0.3108), (0.9172, 5.479e-09, 0.3108), (0.7943, 0.4586, 0.3108), (0.4586, 0.7943, 0.3108), (-0.1258, 0.2178, 0.3108), (4.271e-08, 0.2515, 0.3108), (-0.2178, 0.1258, 0.3108), (-0.2515, -5.385e-08, 0.3108), (-0.2178, -0.1258, 0.3108), (-0.1258, -0.2178, 0.3108), (6.85e-08, -0.2515, 0.3108), (0.1258, -0.2178, 0.3108), (0.2178, -0.1258, 0.3108), (0.2515, -4.366e-08, 0.3108), (0.2178, 0.1258, 0.3108), (0.1258, 0.2178, 0.3108), (-0.1258, 0.2178, 0.3763), (3.823e-08, 0.2515, 0.3763), (-0.2178, 0.1258, 0.3763), (-0.2515, -5.382e-08, 0.3763), (-0.2178, -0.1258, 0.3763), (-0.1258, -0.2178, 0.3763), (6.402e-08, -0.2515, 0.3763), (0.1258, -0.2178, 0.3763), (0.2178, -0.1258, 0.3763), (0.2515, -4.362e-08, 0.3763), (0.2178, 0.1258, 0.3763), (0.1258, 0.2178, 0.3763), (-0.09355, 0.162, 0.4459), (5.327e-08, 0.1871, 0.4459), (-0.162, 0.09355, 0.4459), (-0.1871, -6.978e-08, 0.4459), (-0.162, -0.09355, 0.4459), (-0.09355, -0.162, 0.4459), (7.058e-08, -0.1871, 0.4459), (0.09355, -0.162, 0.4459), (0.162, -0.09355, 0.4459), (0.1871, -6.407e-08, 0.4459), (0.162, 0.09355, 0.4459), (0.09355, 0.162, 0.4459), (-0.01252, 0.02169, 0.5307), (8.52e-08, 0.02505, 0.5307), (-0.02169, 0.01252, 0.5307), (-0.02505, -2.796e-07, 0.5307), (-0.02169, -0.01253, 0.5307), (-0.01252, -0.02169, 0.5307), (8.725e-08, -0.02505, 0.5307), (0.01253, -0.02169, 0.5307), (0.02169, -0.01253, 0.5307), (0.02505, -2.791e-07, 0.5307), (0.02169, 0.01252, 0.5307), (0.01253, 0.02169, 0.5307), (1.254, 2.018, 1.897), (1.388, 2.518, 1.897), (1.182, 2.976, 1.897), (0.8465, 3.312, 1.897), (1.182, 2.976, 1.897), (0.8465, 3.312, 1.897)], [(147, 146), (148, 149), (150, 151)], [(1, 0, 11, 10, 9, 8, 7, 6, 5, 4, 3, 2), (22, 23, 49, 48), (10, 11, 23, 22), (0, 1, 13, 12), (18, 17, 33, 34), (17, 16, 31, 33), (11, 0, 12, 23), (1, 2, 14, 13), (8, 9, 30, 29), (16, 15, 32, 31), (2, 3, 15, 14), (9, 10, 22, 21), (7, 8, 29, 28), (6, 7, 28, 27), (28, 29, 36, 35), (24, 26, 33, 31), (29, 30, 37, 36), (26, 27, 34, 33), (27, 28, 35, 34), (25, 24, 31, 32), (3, 4, 24, 25), (19, 18, 34, 35), (9, 21, 37, 30), (4, 5, 26, 24), (20, 19, 35, 36), (5, 6, 27, 26), (21, 20, 36, 37), (15, 3, 25, 32), (47, 48, 108, 107), (12, 13, 38, 39), (19, 20, 46, 45), (16, 17, 43, 42), (23, 12, 39, 49), (13, 14, 40, 38), (20, 21, 47, 46), (17, 18, 44, 43), (14, 15, 41, 40), (21, 22, 48, 47), (18, 19, 45, 44), (15, 16, 42, 41), (50, 52, 53, 54, 55, 56, 57, 58, 59, 60, 61, 51), (62, 63, 73, 72, 71, 70, 69, 68, 67, 66, 65, 64), (76, 77, 89, 88), (69, 70, 82, 81), (66, 67, 79, 78), (73, 63, 75, 85), (62, 64, 76, 74), (70, 71, 83, 82), (67, 68, 80, 79), (64, 65, 77, 76), (71, 72, 84, 83), (68, 69, 81, 80), (65, 66, 78, 77), (72, 73, 85, 84), (63, 62, 74, 75), (86, 88, 89, 90, 91, 92, 93, 94, 95, 96, 97, 87), (83, 84, 96, 95), (80, 81, 93, 92), (77, 78, 90, 89), (84, 85, 97, 96), (75, 74, 86, 87), (81, 82, 94, 93), (78, 79, 91, 90), (85, 75, 87, 97), (74, 76, 88, 86), (82, 83, 95, 94), (79, 80, 92, 91), (103, 104, 116, 115), (44, 45, 105, 104), (41, 42, 102, 101), (48, 49, 109, 108), (39, 38, 98, 99), (45, 46, 106, 105), (42, 43, 103, 102), (49, 39, 99, 109), (38, 40, 100, 98), (46, 47, 107, 106), (43, 44, 104, 103), (40, 41, 101, 100), (112, 113, 125, 124), (100, 101, 113, 112), (107, 108, 120, 119), (104, 105, 117, 116), (101, 102, 114, 113), (108, 109, 121, 120), (99, 98, 110, 111), (105, 106, 118, 117), (102, 103, 115, 114), (109, 99, 111, 121), (98, 100, 112, 110), (106, 107, 119, 118), (124, 125, 137, 136), (119, 120, 132, 131), (116, 117, 129, 128), (113, 114, 126, 125), (120, 121, 133, 132), (111, 110, 122, 123), (117, 118, 130, 129), (114, 115, 127, 126), (121, 111, 123, 133), (110, 112, 124, 122), (118, 119, 131, 130), (115, 116, 128, 127), (134, 136, 137, 138, 139, 140, 141, 142, 143, 144, 145, 135), (131, 132, 144, 143), (128, 129, 141, 140), (125, 126, 138, 137), (132, 133, 145, 144), (123, 122, 134, 135), (129, 130, 142, 141), (126, 127, 139, 138), (133, 123, 135, 145), (122, 124, 136, 134), (130, 131, 143, 142), (127, 128, 140, 139)])
_uv = me_okr_g_008.uv_layers.new(name='MapaUV')
_uv.uv.foreach_set('vector', [0.0, 0.0, 0.0, 0.0, 0.0, 0.0, 0.0, 0.0, 0.0, 0.0, 0.0, 0.0, 0.0, 0.0, 0.0, 0.0, 0.0, 0.0, 0.0, 0.0, 0.0, 0.0, 0.0, 0.0, 0.0, 0.0, 0.0, 0.0, 0.0, 0.0, 0.0, 0.0, 0.0, 0.0, 0.0, 0.0, 0.0, 0.0, 0.0, 0.0, 0.0, 0.0, 0.0, 0.0, 0.0, 0.0, 0.0, 0.0, 0.0, 0.0, 0.0, 0.0, 0.0, 0.0, 0.0, 0.0, 0.0, 0.0, 0.0, 0.0, 0.0, 0.0, 0.0, 0.0, 0.0, 0.0, 0.0, 0.0, 0.0, 0.0, 0.0, 0.0, 0.0, 0.0, 0.0, 0.0, 0.0, 0.0, 0.0, 0.0, 0.0, 0.0, 0.0, 0.0, 0.0, 0.0, 0.0, 0.0, 0.0, 0.0, 0.0, 0.0, 0.0, 0.0, 0.0, 0.0, 0.0, 0.0, 0.0, 0.0, 0.0, 0.0, 0.0, 0.0, 0.0, 0.0, 0.0, 0.0, 0.0, 0.0, 0.0, 0.0, 0.0, 0.0, 0.0, 0.0, 0.0, 0.0, 0.0, 0.0, 0.0, 0.0, 0.0, 0.0, 0.0, 0.0, 0.0, 0.0, 0.0, 0.0, 0.0, 0.0, 0.0, 0.0, 0.0, 0.0, 0.0, 0.0, 0.0, 0.0, 0.0, 0.0, 0.0, 0.0, 0.0, 0.0, 0.0, 0.0, 0.0, 0.0, 0.0, 0.0, 0.0, 0.0, 0.0, 0.0, 0.0, 0.0, 0.0, 0.0, 0.0, 0.0, 0.0, 0.0, 0.0, 0.0, 0.0, 0.0, 0.0, 0.0, 0.0, 0.0, 0.0, 0.0, 0.0, 0.0, 0.0, 0.0, 0.0, 0.0, 0.0, 0.0, 0.0, 0.0, 0.0, 0.0, 0.0, 0.0, 0.0, 0.0, 0.0, 0.0, 0.0, 0.0, 0.0, 0.0, 0.0, 0.0, 0.0, 0.0, 0.0, 0.0, 0.0, 0.0, 0.0, 0.0, 0.0, 0.0, 0.0, 0.0, 0.0, 0.0, 0.0, 0.0, 0.0, 0.0, 0.0, 0.0, 0.0, 0.0, 0.0, 0.0, 0.0, 0.0, 0.0, 0.0, 0.0, 0.0, 0.0, 0.0, 0.0, 0.0, 0.0, 0.0, 0.0, 0.0, 0.0, 0.0, 0.0, 0.0, 0.0, 0.0, 0.0, 0.0, 0.0, 0.0, 0.0, 0.0, 0.0, 0.0, 0.0, 0.0, 0.0, 0.0, 0.0, 0.0, 0.0, 0.0, 0.0, 0.0, 0.0, 0.0, 0.0, 0.0, 0.0, 0.0, 0.0, 0.0, 0.0, 0.0, 0.0, 0.0, 0.0, 0.0, 0.0, 0.0, 0.0, 0.0, 0.0, 0.0, 0.0, 0.0, 0.0, 0.0, 0.0, 0.0, 0.0, 0.0, 0.0, 0.0, 0.0, 0.0, 0.0, 0.0, 0.0, 0.0, 0.0, 0.0, 0.0, 0.0, 0.0, 0.0, 0.0, 0.0, 0.0, 0.0, 0.0, 0.0, 0.0, 0.0, 0.0, 0.0, 0.0, 0.0, 0.0, 0.0, 0.0, 0.0, 0.0, 0.0, 0.0, 0.0, 0.0, 0.0, 0.0, 0.0, 0.0, 0.0, 0.0, 0.0, 0.0, 0.0, 0.0, 0.0, 0.0, 0.0, 0.0, 0.0, 0.0, 0.0, 0.0, 0.0, 0.0, 0.0, 0.0, 0.0, 0.0, 0.0, 0.0, 0.0, 0.0, 0.0, 0.0, 0.0, 0.0, 0.0, 0.0, 0.0, 0.0, 0.0, 0.0, 0.0, 0.0, 0.0, 0.0, 0.0, 0.0, 0.0, 0.0, 0.0, 0.0, 0.0, 0.0, 0.0, 0.0, 0.0, 0.0, 0.0, 0.0, 0.0, 0.0, 0.0, 0.0, 0.0, 0.0, 0.0, 0.0, 0.0, 0.0, 0.0, 0.0, 0.0, 0.0, 0.0, 0.0, 0.0, 0.0, 0.0, 0.0, 0.0, 0.0, 0.0, 0.0, 0.0, 0.0, 0.0, 0.0, 0.0, 0.0, 0.0, 0.0, 0.0, 0.0, 0.0, 0.0, 0.0, 0.0, 0.0, 0.0, 0.0, 0.0, 0.0, 0.0, 0.0, 0.0, 0.0, 0.0, 0.0, 0.0, 0.0, 0.0, 0.0, 0.0, 0.0, 0.0, 0.0, 0.0, 0.0, 0.0, 0.0, 0.0, 0.0, 0.0, 0.0, 0.0, 0.0, 0.0, 0.0, 0.0, 0.0, 0.0, 0.0, 0.0, 0.0, 0.0, 0.0, 0.0, 0.0, 0.0, 0.0, 0.0, 0.0, 0.0, 0.0, 0.0, 0.0, 0.0, 0.0, 0.0, 0.0, 0.0, 0.0, 0.0, 0.0, 0.0, 0.0, 0.0, 0.0, 0.0, 0.0, 0.0, 0.0, 0.0, 0.0, 0.0, 0.0, 0.0, 0.0, 0.0, 0.0, 0.0, 0.0, 0.0, 0.0, 0.0, 0.0, 0.0, 0.0, 0.0, 0.0, 0.0, 0.0, 0.0, 0.0, 0.0, 0.0, 0.0, 0.0, 0.0, 0.0, 0.0, 0.0, 0.0, 0.0, 0.0, 0.0, 0.0, 0.0, 0.0, 0.0, 0.0, 0.0, 0.0, 0.0, 0.0, 0.0, 0.0, 0.0, 0.0, 0.0, 0.0, 0.0, 0.0, 0.0, 0.0, 0.0, 0.0, 0.0, 0.0, 0.0, 0.0, 0.0, 0.0, 0.0, 0.0, 0.0, 0.0, 0.0, 0.0, 0.0, 0.0, 0.0, 0.0, 0.0, 0.0, 0.0, 0.0, 0.0, 0.0, 0.0, 0.0, 0.0, 0.0, 0.0, 0.0, 0.0, 0.0, 0.0, 0.0, 0.0, 0.0, 0.0, 0.0, 0.0, 0.0, 0.0, 0.0, 0.0, 0.0, 0.0, 0.0, 0.0, 0.0, 0.0, 0.0, 0.0, 0.0, 0.0, 0.0, 0.0, 0.0, 0.0, 0.0, 0.0, 0.0, 0.0, 0.0, 0.0, 0.0, 0.0, 0.0, 0.0, 0.0, 0.0, 0.0, 0.0, 0.0, 0.0, 0.0, 0.0, 0.0, 0.0, 0.0, 0.0, 0.0, 0.0, 0.0, 0.0, 0.0, 0.0, 0.0, 0.0, 0.0, 0.0, 0.0, 0.0, 0.0, 0.0, 0.0, 0.0, 0.0, 0.0, 0.0, 0.0, 0.0, 0.0, 0.0, 0.0, 0.0, 0.0, 0.0, 0.0, 0.0, 0.0, 0.0, 0.0, 0.0, 0.0, 0.0, 0.0, 0.0, 0.0, 0.0, 0.0, 0.0, 0.0, 0.0, 0.0, 0.0, 0.0, 0.0, 0.0, 0.0, 0.0, 0.0, 0.0, 0.0, 0.0, 0.0, 0.0, 0.0, 0.0, 0.0, 0.0, 0.0, 0.0, 0.0, 0.0, 0.0, 0.0, 0.0, 0.0, 0.0, 0.0, 0.0, 0.0, 0.0, 0.0, 0.0, 0.0, 0.0, 0.0, 0.0, 0.0, 0.0, 0.0, 0.0, 0.0, 0.0, 0.0, 0.0, 0.0, 0.0, 0.0, 0.0, 0.0, 0.0, 0.0, 0.0, 0.0, 0.0, 0.0, 0.0, 0.0, 0.0, 0.0, 0.0, 0.0, 0.0, 0.0, 0.0, 0.0, 0.0, 0.0, 0.0, 0.0, 0.0, 0.0, 0.0, 0.0, 0.0, 0.0, 0.0, 0.0, 0.0, 0.0, 0.0, 0.0, 0.0, 0.0, 0.0, 0.0, 0.0, 0.0, 0.0, 0.0, 0.0, 0.0, 0.0, 0.0, 0.0, 0.0, 0.0, 0.0, 0.0, 0.0, 0.0, 0.0, 0.0, 0.0, 0.0, 0.0, 0.0, 0.0, 0.0, 0.0, 0.0, 0.0, 0.0, 0.0, 0.0, 0.0, 0.0, 0.0, 0.0, 0.0, 0.0, 0.0, 0.0, 0.0, 0.0, 0.0, 0.0, 0.0, 0.0, 0.0, 0.0, 0.0, 0.0, 0.0, 0.0, 0.0, 0.0, 0.0, 0.0, 0.0, 0.0, 0.0, 0.0, 0.0, 0.0, 0.0, 0.0, 0.0, 0.0, 0.0, 0.0, 0.0, 0.0, 0.0, 0.0, 0.0, 0.0, 0.0, 0.0, 0.0, 0.0, 0.0, 0.0, 0.0, 0.0, 0.0, 0.0, 0.0, 0.0, 0.0, 0.0, 0.0, 0.0, 0.0, 0.0, 0.0, 0.0, 0.0, 0.0, 0.0, 0.0, 0.0, 0.0, 0.0, 0.0, 0.0, 0.0, 0.0, 0.0, 0.0, 0.0, 0.0, 0.0, 0.0, 0.0, 0.0, 0.0, 0.0, 0.0, 0.0, 0.0, 0.0, 0.0, 0.0, 0.0, 0.0, 0.0, 0.0, 0.0, 0.0, 0.0, 0.0, 0.0, 0.0, 0.0, 0.0, 0.0, 0.0, 0.0, 0.0, 0.0, 0.0, 0.0, 0.0, 0.0, 0.0, 0.0, 0.0, 0.0, 0.0, 0.0, 0.0, 0.0, 0.0, 0.0, 0.0, 0.0, 0.0, 0.0, 0.0, 0.0, 0.0, 0.0, 0.0, 0.0, 0.0, 0.0, 0.0, 0.0, 0.0, 0.0, 0.0, 0.0, 0.0, 0.0, 0.0, 0.0, 0.0, 0.0, 0.0, 0.0, 0.0, 0.0, 0.0, 0.0, 0.0, 0.0, 0.0, 0.0, 0.0, 0.0, 0.0, 0.0, 0.0, 0.0, 0.0, 0.0, 0.0, 0.0, 0.0, 0.0, 0.0, 0.0, 0.0, 0.0, 0.0, 0.0, 0.0, 0.0, 0.0, 0.0, 0.0, 0.0, 0.0, 0.0, 0.0, 0.0, 0.0, 0.0, 0.0, 0.0, 0.0, 0.0, 0.0, 0.0, 0.0, 0.0, 0.0, 0.0, 0.0, 0.0, 0.0, 0.0, 0.0, 0.0, 0.0, 0.0, 0.0, 0.0, 0.0, 0.0, 0.0, 0.0, 0.0, 0.0, 0.0, 0.0, 0.0, 0.0, 0.0, 0.0, 0.0, 0.0, 0.0, 0.0, 0.0, 0.0, 0.0, 0.0, 0.0, 0.0, 0.0, 0.0, 0.0])
me_okr_g_008.use_remesh_fix_poles = True
me_okr_g_008.use_remesh_preserve_attributes = False
me_okr_g_008.update()
me_kostka_001 = bpy.data.meshes.new('Kostka.001')
me_kostka_001.from_pydata([(-1.0, -1.0, -1.0), (-1.0, -1.0, 1.0), (-1.0, 1.0, -1.0), (-1.0, 1.0, 1.0), (1.0, -1.0, -1.0), (1.0, -1.0, 1.0), (1.0, 1.0, -1.0), (1.0, 1.0, 1.0), (-1.0, -1.0, -1.0), (-1.0, -1.0, 1.0), (-1.0, 1.0, -1.0), (-1.0, 1.0, 1.0), (1.0, -1.0, -1.0), (1.0, -1.0, 1.0), (1.0, 1.0, -1.0), (1.0, 1.0, 1.0), (-1.0, -1.0, -1.0), (-1.0, -1.0, 1.0), (-1.0, 1.0, -1.0), (-1.0, 1.0, 1.0), (1.0, -1.0, -1.0), (1.0, -1.0, 1.0), (1.0, 1.0, -1.0), (1.0, 1.0, 1.0), (-1.0, -1.0, -1.0), (-1.0, -1.0, 1.0), (-1.0, 1.0, -1.0), (-1.0, 1.0, 1.0), (1.0, -1.0, -1.0), (1.0, -1.0, 1.0), (1.0, 1.0, -1.0), (1.0, 1.0, 1.0), (-0.9817, 2.974, -0.8738), (-0.9817, 1.011, -0.8738), (-0.9817, 1.011, 1.09), (-0.9817, 2.974, 1.09), (0.9817, 2.974, -0.8738), (0.9817, 2.974, 1.09), (0.9817, 1.011, -0.8738), (0.9817, 1.011, 1.09), (-6.108, 2.974, -0.8738), (-6.108, 1.011, -0.8738), (-6.108, 1.011, 1.09), (-6.108, 2.974, 1.09)], [], [(0, 2, 3, 1), (2, 6, 7, 3), (6, 4, 5, 7), (4, 0, 1, 5), (2, 0, 4, 6), (7, 5, 1, 3), (8, 10, 11, 9), (10, 14, 15, 11), (14, 12, 13, 15), (12, 8, 9, 13), (10, 8, 12, 14), (15, 13, 9, 11), (16, 18, 19, 17), (18, 22, 23, 19), (22, 20, 21, 23), (20, 16, 17, 21), (18, 16, 20, 22), (23, 21, 17, 19), (24, 26, 27, 25), (26, 30, 31, 27), (30, 28, 29, 31), (28, 24, 25, 29), (26, 24, 28, 30), (31, 29, 25, 27), (32, 33, 41, 40), (32, 35, 37, 36), (36, 37, 39, 38), (38, 39, 34, 33), (32, 36, 38, 33), (37, 35, 34, 39), (41, 42, 43, 40), (35, 32, 40, 43), (33, 34, 42, 41), (34, 35, 43, 42)])
me_kostka_001.polygons.foreach_set('use_smooth', [True] * 34)
_uv = me_kostka_001.uv_layers.new(name='MapaUV')
_uv.uv.foreach_set('vector', [0.375, 0.0, 0.375, 0.25, 0.625, 0.25, 0.625, 0.0, 0.375, 0.25, 0.375, 0.5, 0.625, 0.5, 0.625, 0.25, 0.375, 0.5, 0.375, 0.75, 0.625, 0.75, 0.625, 0.5, 0.375, 0.75, 0.375, 1.0, 0.625, 1.0, 0.625, 0.75, 0.125, 0.5, 0.125, 0.75, 0.375, 0.75, 0.375, 0.5, 0.625, 0.5, 0.625, 0.75, 0.875, 0.75, 0.875, 0.5, 0.375, 0.0, 0.375, 0.25, 0.625, 0.25, 0.625, 0.0, 0.375, 0.25, 0.375, 0.5, 0.625, 0.5, 0.625, 0.25, 0.375, 0.5, 0.375, 0.75, 0.625, 0.75, 0.625, 0.5, 0.375, 0.75, 0.375, 1.0, 0.625, 1.0, 0.625, 0.75, 0.125, 0.5, 0.125, 0.75, 0.375, 0.75, 0.375, 0.5, 0.625, 0.5, 0.625, 0.75, 0.875, 0.75, 0.875, 0.5, 0.375, 0.0, 0.375, 0.25, 0.625, 0.25, 0.625, 0.0, 0.375, 0.25, 0.375, 0.5, 0.625, 0.5, 0.625, 0.25, 0.375, 0.5, 0.375, 0.75, 0.625, 0.75, 0.625, 0.5, 0.375, 0.75, 0.375, 1.0, 0.625, 1.0, 0.625, 0.75, 0.125, 0.5, 0.125, 0.75, 0.375, 0.75, 0.375, 0.5, 0.625, 0.5, 0.625, 0.75, 0.875, 0.75, 0.875, 0.5, 0.375, 0.0, 0.375, 0.25, 0.625, 0.25, 0.625, 0.0, 0.375, 0.25, 0.375, 0.5, 0.625, 0.5, 0.625, 0.25, 0.375, 0.5, 0.375, 0.75, 0.625, 0.75, 0.625, 0.5, 0.375, 0.75, 0.375, 1.0, 0.625, 1.0, 0.625, 0.75, 0.125, 0.5, 0.125, 0.75, 0.375, 0.75, 0.375, 0.5, 0.625, 0.5, 0.625, 0.75, 0.875, 0.75, 0.875, 0.5, 0.125, 0.5, 0.125, 0.75, 0.125, 0.75, 0.125, 0.5, 0.375, 0.25, 0.625, 0.25, 0.625, 0.5, 0.375, 0.5, 0.375, 0.5, 0.625, 0.5, 0.625, 0.75, 0.375, 0.75, 0.375, 0.75, 0.625, 0.75, 0.625, 1.0, 0.375, 1.0, 0.125, 0.5, 0.375, 0.5, 0.375, 0.75, 0.125, 0.75, 0.625, 0.5, 0.875, 0.5, 0.875, 0.75, 0.625, 0.75, 0.375, 0.0, 0.625, 0.0, 0.625, 0.25, 0.375, 0.25, 0.625, 0.25, 0.375, 0.25, 0.375, 0.25, 0.625, 0.25, 0.375, 1.0, 0.625, 1.0, 0.625, 1.0, 0.375, 1.0, 0.875, 0.75, 0.875, 0.5, 0.875, 0.5, 0.875, 0.75])
me_kostka_001.use_remesh_fix_poles = True
me_kostka_001.use_remesh_preserve_attributes = False
me_kostka_001.update()
me_prostok_t = bpy.data.meshes.new('Prostokąt')
me_prostok_t.from_pydata([(-1.0, -1.0, 0.0), (1.0, -1.0, 0.0), (-1.0, 1.0, 0.0), (1.0, 1.0, 0.0), (-0.3097, -0.929, 0.0), (0.3097, -0.8773, 0.0), (0.3097, 0.8773, 0.0), (-0.3097, 0.929, 0.0)], [], [(5, 1, 3, 6), (0, 4, 7, 2), (4, 5, 6, 7)])
me_prostok_t.polygons.foreach_set('material_index', [1, 1, 0])
_uv = me_prostok_t.uv_layers.new(name='MapaUV')
_uv.uv.foreach_set('vector', [0.6667, 0.0, 1.0, 0.0, 1.0, 1.0, 0.6667, 1.0, 0.0, 0.0, 0.3333, 0.0, 0.3333, 1.0, 0.0, 1.0, 0.3333, 0.0, 0.6667, 0.0, 0.6667, 1.0, 0.3333, 1.0])
me_prostok_t.materials.append(mat_materia)
me_prostok_t.materials.append(mat_materia__001)
me_prostok_t.materials.append(None)
me_prostok_t.materials.append(mat_materia__005)
me_prostok_t.use_remesh_fix_poles = True
me_prostok_t.use_remesh_preserve_attributes = False
me_prostok_t.update()

# ---- objects
ob_kostka = bpy.data.objects.new('Kostka', me_kostka)
ob_okr_g_002 = bpy.data.objects.new('Okrąg.002', me_okr_g_006)
ob_okr_g_001 = bpy.data.objects.new('Okrąg.001', me_okr_g_008)
ob_kostka_001 = bpy.data.objects.new('Kostka.001', me_kostka_001)
ob_prostok_t = bpy.data.objects.new('Prostokąt', me_prostok_t)

# ---- transforms, parenting, visibility, modifiers, constraints
ob_kostka.location = (-0.3838, 0.7941, 3.076)
_m = ob_kostka.modifiers.new('Mirror', 'MIRROR')
_m.use_clip = True
ob_okr_g_002.location = (1.946, 0.08147, 2.762)
ob_okr_g_002.rotation_euler = (-1.422, 1.501, 4.837)
_m = ob_okr_g_002.modifiers.new('Mirror', 'MIRROR')
_m.use_clip = True
_m.mirror_object = ob_kostka
ob_okr_g_001.location = (1.938, 3.645, 2.775)
ob_okr_g_001.rotation_euler = (-1.422, 1.501, 4.837)
_m = ob_okr_g_001.modifiers.new('Mirror', 'MIRROR')
_m.use_clip = True
_m.mirror_object = ob_kostka
ob_kostka_001.location = (0.6035, 5.402, 3.661)
ob_kostka_001.scale = (0.07791, 0.07791, 0.07791)
_m = ob_kostka_001.modifiers.new('Mirror', 'MIRROR')
_m.mirror_object = ob_kostka
ob_prostok_t.location = (0.0, 0.0, 0.0)
ob_prostok_t.scale = (103.8, 103.8, 103.8)

# ---- collection membership
col_collection.objects.link(ob_kostka)
col_collection.objects.link(ob_okr_g_002)
col_collection.objects.link(ob_okr_g_001)
col_collection.objects.link(ob_kostka_001)
col_collection.objects.link(ob_prostok_t)

# ---- scene / render settings (as saved in the file)
scene.frame_start = 1; scene.frame_end = 250; scene.frame_set(1)
scene.render.engine = 'BLENDER_EEVEE_NEXT'
scene.cycles.use_denoising = False
scene.cycles.samples = 128
scene.cycles.sampling_pattern = 'TABULATED_SOBOL'
scene.cycles.use_adaptive_sampling = False
scene.cycles.use_light_tree = False
scene.view_settings.view_transform = 'Filmic'
bpy.context.view_layer.update()

# ---- added for rendering (the .blend has no active camera and no usable light): camera, sun
cam_auto = bpy.data.cameras.new('AutoCamera')
cam_auto.lens = 50.0
cam_auto.sensor_width = 36.0
cam_auto.clip_end = 4766.8
ob_auto_camera = bpy.data.objects.new('AutoCamera', cam_auto)
scene.collection.objects.link(ob_auto_camera)
ob_auto_camera.location = (271.614, -325.936, 220.851)
ob_auto_camera.rotation_euler = (1.09748, -7.21219e-08, 0.694738)
scene.camera = ob_auto_camera
light_auto_sun = bpy.data.lights.new('AutoSun', 'SUN')
light_auto_sun.energy = 3.0
light_auto_sun.angle = 0.0523599
ob_auto_sun = bpy.data.objects.new('AutoSun', light_auto_sun)
scene.collection.objects.link(ob_auto_sun)
ob_auto_sun.rotation_euler = (0.872665, 0.174533, 0.523599)
bpy.context.view_layer.update()
